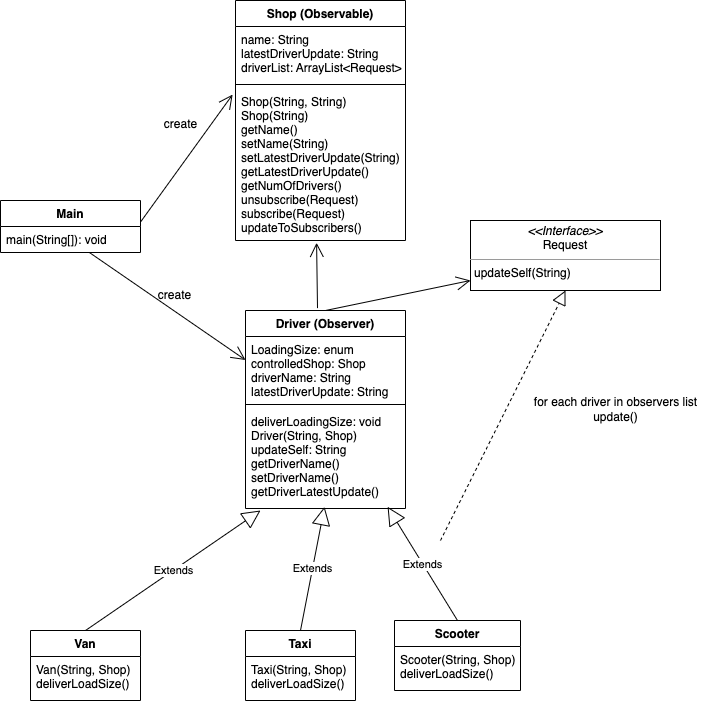

The diagram above was exported from draw.io. Its source (the exported page's mxGraphModel, read from the mxfile embedded in the PNG):
<mxGraphModel dx="1325" dy="721" grid="0" gridSize="10" guides="1" tooltips="1" connect="1" arrows="1" fold="1" page="1" pageScale="1" pageWidth="827" pageHeight="1169" math="0" shadow="0">
  <root>
    <mxCell id="0" />
    <mxCell id="1" parent="0" />
    <mxCell id="uxqGsEjjaT8SDYTJnVhD-8" value="&lt;p style=&quot;margin:0px;margin-top:4px;text-align:center;&quot;&gt;&lt;i&gt;&amp;lt;&amp;lt;Interface&amp;gt;&amp;gt;&lt;/i&gt;&lt;br&gt;Request&lt;/p&gt;&lt;hr size=&quot;1&quot;&gt;&lt;p style=&quot;margin:0px;margin-left:4px;&quot;&gt;updateSelf(String)&lt;/p&gt;" style="verticalAlign=top;align=left;overflow=fill;fontSize=12;fontFamily=Helvetica;html=1;" vertex="1" parent="1">
      <mxGeometry x="510" y="280" width="190" height="70" as="geometry" />
    </mxCell>
    <mxCell id="uxqGsEjjaT8SDYTJnVhD-14" value="Driver (Observer)" style="swimlane;fontStyle=1;align=center;verticalAlign=top;childLayout=stackLayout;horizontal=1;startSize=26;horizontalStack=0;resizeParent=1;resizeParentMax=0;resizeLast=0;collapsible=1;marginBottom=0;" vertex="1" parent="1">
      <mxGeometry x="285" y="370" width="160" height="198" as="geometry" />
    </mxCell>
    <mxCell id="uxqGsEjjaT8SDYTJnVhD-15" value="LoadingSize: enum&#10;controlledShop: Shop&#10;driverName: String&#10;latestDriverUpdate: String" style="text;strokeColor=none;fillColor=none;align=left;verticalAlign=top;spacingLeft=4;spacingRight=4;overflow=hidden;rotatable=0;points=[[0,0.5],[1,0.5]];portConstraint=eastwest;" vertex="1" parent="uxqGsEjjaT8SDYTJnVhD-14">
      <mxGeometry y="26" width="160" height="64" as="geometry" />
    </mxCell>
    <mxCell id="uxqGsEjjaT8SDYTJnVhD-16" value="" style="line;strokeWidth=1;fillColor=none;align=left;verticalAlign=middle;spacingTop=-1;spacingLeft=3;spacingRight=3;rotatable=0;labelPosition=right;points=[];portConstraint=eastwest;strokeColor=inherit;" vertex="1" parent="uxqGsEjjaT8SDYTJnVhD-14">
      <mxGeometry y="90" width="160" height="8" as="geometry" />
    </mxCell>
    <mxCell id="uxqGsEjjaT8SDYTJnVhD-17" value="deliverLoadingSize: void&#10;Driver(String, Shop)&#10;updateSelf: String&#10;getDriverName()&#10;setDriverName()&#10;getDriverLatestUpdate()" style="text;strokeColor=none;fillColor=none;align=left;verticalAlign=top;spacingLeft=4;spacingRight=4;overflow=hidden;rotatable=0;points=[[0,0.5],[1,0.5]];portConstraint=eastwest;" vertex="1" parent="uxqGsEjjaT8SDYTJnVhD-14">
      <mxGeometry y="98" width="160" height="100" as="geometry" />
    </mxCell>
    <mxCell id="uxqGsEjjaT8SDYTJnVhD-19" value="Van" style="swimlane;fontStyle=1;align=center;verticalAlign=top;childLayout=stackLayout;horizontal=1;startSize=26;horizontalStack=0;resizeParent=1;resizeParentMax=0;resizeLast=0;collapsible=1;marginBottom=0;" vertex="1" parent="1">
      <mxGeometry x="70" y="690" width="110" height="70" as="geometry" />
    </mxCell>
    <mxCell id="uxqGsEjjaT8SDYTJnVhD-22" value="Van(String, Shop)&#10;deliverLoadSize()" style="text;strokeColor=none;fillColor=none;align=left;verticalAlign=top;spacingLeft=4;spacingRight=4;overflow=hidden;rotatable=0;points=[[0,0.5],[1,0.5]];portConstraint=eastwest;" vertex="1" parent="uxqGsEjjaT8SDYTJnVhD-19">
      <mxGeometry y="26" width="110" height="44" as="geometry" />
    </mxCell>
    <mxCell id="uxqGsEjjaT8SDYTJnVhD-23" value="Taxi" style="swimlane;fontStyle=1;align=center;verticalAlign=top;childLayout=stackLayout;horizontal=1;startSize=26;horizontalStack=0;resizeParent=1;resizeParentMax=0;resizeLast=0;collapsible=1;marginBottom=0;" vertex="1" parent="1">
      <mxGeometry x="285" y="690" width="110" height="70" as="geometry" />
    </mxCell>
    <mxCell id="uxqGsEjjaT8SDYTJnVhD-26" value="Taxi(String, Shop)&#10;deliverLoadSize()" style="text;strokeColor=none;fillColor=none;align=left;verticalAlign=top;spacingLeft=4;spacingRight=4;overflow=hidden;rotatable=0;points=[[0,0.5],[1,0.5]];portConstraint=eastwest;" vertex="1" parent="uxqGsEjjaT8SDYTJnVhD-23">
      <mxGeometry y="26" width="110" height="44" as="geometry" />
    </mxCell>
    <mxCell id="uxqGsEjjaT8SDYTJnVhD-27" value="Scooter" style="swimlane;fontStyle=1;align=center;verticalAlign=top;childLayout=stackLayout;horizontal=1;startSize=26;horizontalStack=0;resizeParent=1;resizeParentMax=0;resizeLast=0;collapsible=1;marginBottom=0;" vertex="1" parent="1">
      <mxGeometry x="434" y="680" width="126" height="70" as="geometry" />
    </mxCell>
    <mxCell id="uxqGsEjjaT8SDYTJnVhD-30" value="Scooter(String, Shop)&#10;deliverLoadSize()" style="text;strokeColor=none;fillColor=none;align=left;verticalAlign=top;spacingLeft=4;spacingRight=4;overflow=hidden;rotatable=0;points=[[0,0.5],[1,0.5]];portConstraint=eastwest;" vertex="1" parent="uxqGsEjjaT8SDYTJnVhD-27">
      <mxGeometry y="26" width="126" height="44" as="geometry" />
    </mxCell>
    <mxCell id="uxqGsEjjaT8SDYTJnVhD-31" value="Shop (Observable)" style="swimlane;fontStyle=1;align=center;verticalAlign=top;childLayout=stackLayout;horizontal=1;startSize=26;horizontalStack=0;resizeParent=1;resizeParentMax=0;resizeLast=0;collapsible=1;marginBottom=0;" vertex="1" parent="1">
      <mxGeometry x="275" y="60" width="170" height="240" as="geometry" />
    </mxCell>
    <mxCell id="uxqGsEjjaT8SDYTJnVhD-32" value="name: String&#10;latestDriverUpdate: String&#10;driverList: ArrayList&lt;Request&gt;&#10;&#10;" style="text;strokeColor=none;fillColor=none;align=left;verticalAlign=top;spacingLeft=4;spacingRight=4;overflow=hidden;rotatable=0;points=[[0,0.5],[1,0.5]];portConstraint=eastwest;" vertex="1" parent="uxqGsEjjaT8SDYTJnVhD-31">
      <mxGeometry y="26" width="170" height="54" as="geometry" />
    </mxCell>
    <mxCell id="uxqGsEjjaT8SDYTJnVhD-33" value="" style="line;strokeWidth=1;fillColor=none;align=left;verticalAlign=middle;spacingTop=-1;spacingLeft=3;spacingRight=3;rotatable=0;labelPosition=right;points=[];portConstraint=eastwest;strokeColor=inherit;" vertex="1" parent="uxqGsEjjaT8SDYTJnVhD-31">
      <mxGeometry y="80" width="170" height="8" as="geometry" />
    </mxCell>
    <mxCell id="uxqGsEjjaT8SDYTJnVhD-34" value="Shop(String, String)&#10;Shop(String)&#10;getName()&#10;setName(String)&#10;setLatestDriverUpdate(String)&#10;getLatestDriverUpdate()&#10;getNumOfDrivers()&#10;unsubscribe(Request)&#10;subscribe(Request)&#10;updateToSubscribers()" style="text;strokeColor=none;fillColor=none;align=left;verticalAlign=top;spacingLeft=4;spacingRight=4;overflow=hidden;rotatable=0;points=[[0,0.5],[1,0.5]];portConstraint=eastwest;" vertex="1" parent="uxqGsEjjaT8SDYTJnVhD-31">
      <mxGeometry y="88" width="170" height="152" as="geometry" />
    </mxCell>
    <mxCell id="uxqGsEjjaT8SDYTJnVhD-35" value="" style="endArrow=block;dashed=1;endFill=0;endSize=12;html=1;rounded=0;entryX=0.5;entryY=1;entryDx=0;entryDy=0;" edge="1" parent="1" target="uxqGsEjjaT8SDYTJnVhD-8">
      <mxGeometry width="160" relative="1" as="geometry">
        <mxPoint x="480" y="600" as="sourcePoint" />
        <mxPoint x="285" y="740" as="targetPoint" />
      </mxGeometry>
    </mxCell>
    <mxCell id="uxqGsEjjaT8SDYTJnVhD-38" value="Extends" style="endArrow=block;endSize=16;endFill=0;html=1;rounded=0;entryX=0.888;entryY=0.983;entryDx=0;entryDy=0;entryPerimeter=0;exitX=0.5;exitY=0;exitDx=0;exitDy=0;" edge="1" parent="1" source="uxqGsEjjaT8SDYTJnVhD-27" target="uxqGsEjjaT8SDYTJnVhD-17">
      <mxGeometry width="160" relative="1" as="geometry">
        <mxPoint x="490" y="510" as="sourcePoint" />
        <mxPoint x="350" y="440" as="targetPoint" />
      </mxGeometry>
    </mxCell>
    <mxCell id="uxqGsEjjaT8SDYTJnVhD-39" value="Extends" style="endArrow=block;endSize=16;endFill=0;html=1;rounded=0;exitX=0.5;exitY=0;exitDx=0;exitDy=0;entryX=0.494;entryY=0.983;entryDx=0;entryDy=0;entryPerimeter=0;" edge="1" parent="1" source="uxqGsEjjaT8SDYTJnVhD-23" target="uxqGsEjjaT8SDYTJnVhD-17">
      <mxGeometry width="160" relative="1" as="geometry">
        <mxPoint x="500" y="520" as="sourcePoint" />
        <mxPoint x="330" y="470" as="targetPoint" />
      </mxGeometry>
    </mxCell>
    <mxCell id="uxqGsEjjaT8SDYTJnVhD-40" value="Extends" style="endArrow=block;endSize=16;endFill=0;html=1;rounded=0;exitX=0.5;exitY=0;exitDx=0;exitDy=0;" edge="1" parent="1" source="uxqGsEjjaT8SDYTJnVhD-19">
      <mxGeometry width="160" relative="1" as="geometry">
        <mxPoint x="320" y="530" as="sourcePoint" />
        <mxPoint x="300" y="570" as="targetPoint" />
      </mxGeometry>
    </mxCell>
    <mxCell id="uxqGsEjjaT8SDYTJnVhD-41" value="Main" style="swimlane;fontStyle=1;align=center;verticalAlign=top;childLayout=stackLayout;horizontal=1;startSize=26;horizontalStack=0;resizeParent=1;resizeParentMax=0;resizeLast=0;collapsible=1;marginBottom=0;" vertex="1" parent="1">
      <mxGeometry x="40" y="260" width="140" height="52" as="geometry" />
    </mxCell>
    <mxCell id="uxqGsEjjaT8SDYTJnVhD-44" value="main(String[]): void" style="text;strokeColor=none;fillColor=none;align=left;verticalAlign=top;spacingLeft=4;spacingRight=4;overflow=hidden;rotatable=0;points=[[0,0.5],[1,0.5]];portConstraint=eastwest;" vertex="1" parent="uxqGsEjjaT8SDYTJnVhD-41">
      <mxGeometry y="26" width="140" height="26" as="geometry" />
    </mxCell>
    <mxCell id="uxqGsEjjaT8SDYTJnVhD-45" value="" style="endArrow=open;endFill=1;endSize=12;html=1;rounded=0;exitX=0.5;exitY=0;exitDx=0;exitDy=0;" edge="1" parent="1" source="uxqGsEjjaT8SDYTJnVhD-14">
      <mxGeometry width="160" relative="1" as="geometry">
        <mxPoint x="350" y="340" as="sourcePoint" />
        <mxPoint x="510" y="340" as="targetPoint" />
      </mxGeometry>
    </mxCell>
    <mxCell id="uxqGsEjjaT8SDYTJnVhD-46" value="" style="endArrow=open;endFill=1;endSize=12;html=1;rounded=0;exitX=0.999;exitY=-0.163;exitDx=0;exitDy=0;entryX=-0.017;entryY=0.04;entryDx=0;entryDy=0;entryPerimeter=0;exitPerimeter=0;" edge="1" parent="1" source="uxqGsEjjaT8SDYTJnVhD-44" target="uxqGsEjjaT8SDYTJnVhD-34">
      <mxGeometry width="160" relative="1" as="geometry">
        <mxPoint x="220" y="219.0000000000001" as="sourcePoint" />
        <mxPoint x="510" y="180" as="targetPoint" />
      </mxGeometry>
    </mxCell>
    <mxCell id="uxqGsEjjaT8SDYTJnVhD-47" value="" style="endArrow=open;endFill=1;endSize=12;html=1;rounded=0;entryX=0;entryY=0.25;entryDx=0;entryDy=0;" edge="1" parent="1" source="uxqGsEjjaT8SDYTJnVhD-44" target="uxqGsEjjaT8SDYTJnVhD-14">
      <mxGeometry width="160" relative="1" as="geometry">
        <mxPoint x="50" y="360" as="sourcePoint" />
        <mxPoint x="210" y="360" as="targetPoint" />
      </mxGeometry>
    </mxCell>
    <mxCell id="uxqGsEjjaT8SDYTJnVhD-48" value="create" style="text;html=1;align=center;verticalAlign=middle;resizable=0;points=[];autosize=1;strokeColor=none;fillColor=none;" vertex="1" parent="1">
      <mxGeometry x="184" y="340" width="60" height="30" as="geometry" />
    </mxCell>
    <mxCell id="uxqGsEjjaT8SDYTJnVhD-49" value="create" style="text;html=1;align=center;verticalAlign=middle;resizable=0;points=[];autosize=1;strokeColor=none;fillColor=none;" vertex="1" parent="1">
      <mxGeometry x="190" y="169" width="60" height="30" as="geometry" />
    </mxCell>
    <mxCell id="uxqGsEjjaT8SDYTJnVhD-52" value="for each driver in observers list&lt;br&gt;update()" style="text;html=1;align=center;verticalAlign=middle;resizable=0;points=[];autosize=1;strokeColor=none;fillColor=none;" vertex="1" parent="1">
      <mxGeometry x="560" y="449" width="190" height="40" as="geometry" />
    </mxCell>
    <mxCell id="uxqGsEjjaT8SDYTJnVhD-53" value="" style="endArrow=open;endFill=1;endSize=12;html=1;rounded=0;exitX=0.45;exitY=-0.012;exitDx=0;exitDy=0;entryX=0.477;entryY=1.015;entryDx=0;entryDy=0;entryPerimeter=0;exitPerimeter=0;" edge="1" parent="1" source="uxqGsEjjaT8SDYTJnVhD-14" target="uxqGsEjjaT8SDYTJnVhD-34">
      <mxGeometry width="160" relative="1" as="geometry">
        <mxPoint x="230" y="398" as="sourcePoint" />
        <mxPoint x="327" y="310" as="targetPoint" />
      </mxGeometry>
    </mxCell>
  </root>
</mxGraphModel>